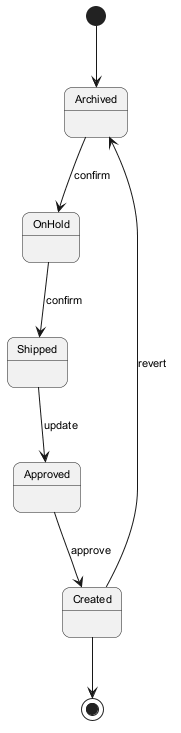

The diagram above was rendered by PlantUML. Its source (embedded in the PNG):
@startuml
skinparam backgroundColor #FFFFFF
skinparam roundCorner 15
skinparam defaultFontSize 11
[*] --> Archived
Archived --> OnHold : confirm
OnHold --> Shipped : confirm
Shipped --> Approved : update
Approved --> Created : approve
Created --> Archived : revert
Created --> [*]
@enduml